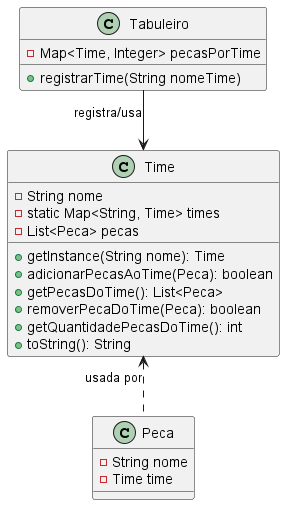

The diagram above was rendered by PlantUML. Its source (embedded in the PNG):
@startuml
skinparam linetype ortho

class Time {
    - String nome
    - static Map<String, Time> times
    - List<Peca> pecas
    + getInstance(String nome): Time
    + adicionarPecasAoTime(Peca): boolean
    + getPecasDoTime(): List<Peca>
    + removerPecaDoTime(Peca): boolean
    + getQuantidadePecasDoTime(): int
    + toString(): String
}

class Tabuleiro {
    - Map<Time, Integer> pecasPorTime
    + registrarTime(String nomeTime)
}

class Peca {
    - String nome
    - Time time
}

Time <.. Peca : usada por
Tabuleiro --> Time : registra/usa
@enduml